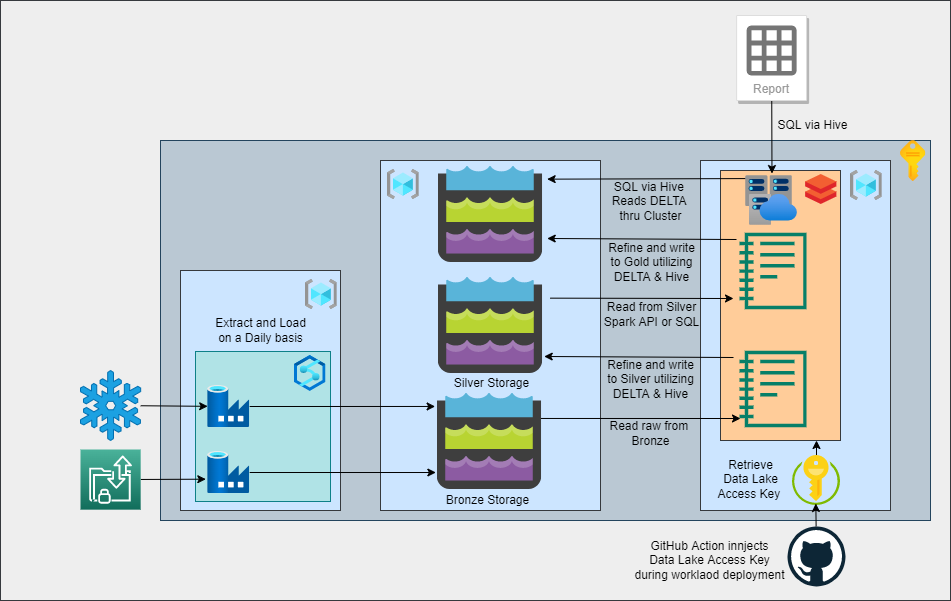

The diagram above was exported from draw.io. Its source (the exported page's mxGraphModel, read from the mxfile embedded in the PNG):
<mxGraphModel dx="1113" dy="2010" grid="1" gridSize="10" guides="1" tooltips="1" connect="1" arrows="1" fold="1" page="1" pageScale="1" pageWidth="850" pageHeight="1100" math="0" shadow="0">
  <root>
    <mxCell id="0" />
    <mxCell id="1" parent="0" />
    <mxCell id="60" value="" style="whiteSpace=wrap;html=1;fillColor=#eeeeee;strokeColor=#36393d;" parent="1" vertex="1">
      <mxGeometry x="-90" y="-40" width="950" height="600" as="geometry" />
    </mxCell>
    <mxCell id="3" value="" style="whiteSpace=wrap;html=1;fillColor=#bac8d3;strokeColor=#23445d;" parent="1" vertex="1">
      <mxGeometry x="70" y="100" width="770" height="380" as="geometry" />
    </mxCell>
    <mxCell id="12" value="" style="whiteSpace=wrap;html=1;fillColor=#cce5ff;strokeColor=#36393d;" parent="1" vertex="1">
      <mxGeometry x="290" y="120" width="220" height="350" as="geometry" />
    </mxCell>
    <mxCell id="4" value="" style="whiteSpace=wrap;html=1;fillColor=#cce5ff;strokeColor=#36393d;" parent="1" vertex="1">
      <mxGeometry x="90" y="230" width="160" height="240" as="geometry" />
    </mxCell>
    <mxCell id="11" value="" style="aspect=fixed;html=1;points=[];align=center;image;fontSize=12;image=img/lib/azure2/general/Resource_Groups.svg;strokeColor=default;" parent="1" vertex="1">
      <mxGeometry x="215" y="239" width="31.88" height="30" as="geometry" />
    </mxCell>
    <mxCell id="13" value="" style="aspect=fixed;html=1;points=[];align=center;image;fontSize=12;image=img/lib/azure2/general/Resource_Groups.svg;strokeColor=default;" parent="1" vertex="1">
      <mxGeometry x="297" y="129" width="31.88" height="30" as="geometry" />
    </mxCell>
    <mxCell id="54" value="" style="edgeStyle=none;html=1;strokeColor=#000000;" parent="1" source="25" edge="1">
      <mxGeometry relative="1" as="geometry">
        <mxPoint x="609" y="307.63636363636374" as="targetPoint" />
      </mxGeometry>
    </mxCell>
    <mxCell id="25" value="" style="whiteSpace=wrap;html=1;fillColor=#cce5ff;strokeColor=#36393d;" parent="1" vertex="1">
      <mxGeometry x="610" y="120" width="190" height="350" as="geometry" />
    </mxCell>
    <mxCell id="26" value="" style="aspect=fixed;html=1;points=[];align=center;image;fontSize=12;image=img/lib/azure2/general/Resource_Groups.svg;strokeColor=default;" parent="1" vertex="1">
      <mxGeometry x="760" y="130" width="31.88" height="30" as="geometry" />
    </mxCell>
    <mxCell id="36" value="" style="whiteSpace=wrap;html=1;strokeColor=#36393d;fillColor=#ffcc99;" parent="1" vertex="1">
      <mxGeometry x="630" y="130" width="120" height="270" as="geometry" />
    </mxCell>
    <mxCell id="96" style="edgeStyle=none;html=1;entryX=0.986;entryY=0.927;entryDx=0;entryDy=0;entryPerimeter=0;strokeColor=#000000;" parent="1" edge="1">
      <mxGeometry relative="1" as="geometry">
        <mxPoint x="643" y="317" as="sourcePoint" />
        <mxPoint x="453.70910000000003" y="315.99199999999996" as="targetPoint" />
      </mxGeometry>
    </mxCell>
    <mxCell id="40" value="" style="sketch=0;outlineConnect=0;fontColor=#232F3E;gradientColor=none;fillColor=#067F68;strokeColor=none;dashed=0;verticalLabelPosition=bottom;verticalAlign=top;align=center;html=1;fontSize=12;fontStyle=0;aspect=fixed;pointerEvents=1;shape=mxgraph.aws4.sagemaker_notebook;" parent="1" vertex="1">
      <mxGeometry x="649" y="310" width="67.12" height="77" as="geometry" />
    </mxCell>
    <mxCell id="46" value="" style="aspect=fixed;html=1;points=[];align=center;image;fontSize=12;image=img/lib/azure2/general/Subscriptions.svg;fontColor=#000000;strokeColor=default;" parent="1" vertex="1">
      <mxGeometry x="810" y="100" width="25.41" height="41" as="geometry" />
    </mxCell>
    <mxCell id="53" style="edgeStyle=none;html=1;strokeColor=#000000;" parent="1" source="52" edge="1">
      <mxGeometry relative="1" as="geometry">
        <mxPoint x="726" y="400" as="targetPoint" />
      </mxGeometry>
    </mxCell>
    <mxCell id="52" value="" style="sketch=0;aspect=fixed;html=1;points=[];align=center;image;fontSize=12;image=img/lib/mscae/Key_Vaults.svg;" parent="1" vertex="1">
      <mxGeometry x="702" y="415" width="48" height="50" as="geometry" />
    </mxCell>
    <mxCell id="55" value="Retrieve&lt;br&gt;&amp;nbsp;Data Lake &lt;br&gt;Access Key&amp;nbsp;" style="text;html=1;resizable=0;autosize=1;align=center;verticalAlign=middle;points=[];fillColor=none;strokeColor=none;rounded=0;fontColor=#000000;" parent="1" vertex="1">
      <mxGeometry x="620" y="414.09000000000003" width="80" height="50" as="geometry" />
    </mxCell>
    <mxCell id="59" style="edgeStyle=none;html=1;entryX=0.486;entryY=0.96;entryDx=0;entryDy=0;entryPerimeter=0;strokeColor=#000000;" parent="1" source="58" target="52" edge="1">
      <mxGeometry relative="1" as="geometry" />
    </mxCell>
    <mxCell id="58" value="" style="dashed=0;outlineConnect=0;html=1;align=center;labelPosition=center;verticalLabelPosition=bottom;verticalAlign=top;shape=mxgraph.weblogos.github" parent="1" vertex="1">
      <mxGeometry x="697" y="486" width="58" height="60" as="geometry" />
    </mxCell>
    <mxCell id="61" value="GitHub Action innjects&lt;br&gt;Data Lake Access Key&lt;br&gt;during worklaod deployment" style="text;html=1;resizable=0;autosize=1;align=center;verticalAlign=middle;points=[];fillColor=none;strokeColor=none;rounded=0;fontColor=#000000;" parent="1" vertex="1">
      <mxGeometry x="534" y="495" width="170" height="50" as="geometry" />
    </mxCell>
    <mxCell id="63" value="" style="shape=mxgraph.signs.nature.snowflake;html=1;pointerEvents=1;fillColor=#1ba1e2;strokeColor=#006EAF;verticalLabelPosition=bottom;verticalAlign=top;align=center;fontColor=#ffffff;" parent="1" vertex="1">
      <mxGeometry x="-10" y="330" width="60.17" height="70" as="geometry" />
    </mxCell>
    <mxCell id="64" value="" style="whiteSpace=wrap;html=1;strokeColor=#0e8088;fillColor=#b0e3e6;" parent="1" vertex="1">
      <mxGeometry x="105" y="311" width="135" height="150" as="geometry" />
    </mxCell>
    <mxCell id="88" style="edgeStyle=none;html=1;entryX=-0.044;entryY=0.659;entryDx=0;entryDy=0;entryPerimeter=0;strokeColor=#000000;" parent="1" source="69" target="87" edge="1">
      <mxGeometry relative="1" as="geometry" />
    </mxCell>
    <mxCell id="69" value="" style="sketch=0;points=[[0,0,0],[0.25,0,0],[0.5,0,0],[0.75,0,0],[1,0,0],[0,1,0],[0.25,1,0],[0.5,1,0],[0.75,1,0],[1,1,0],[0,0.25,0],[0,0.5,0],[0,0.75,0],[1,0.25,0],[1,0.5,0],[1,0.75,0]];outlineConnect=0;fontColor=#232F3E;gradientColor=#4AB29A;gradientDirection=north;fillColor=#116D5B;strokeColor=#ffffff;dashed=0;verticalLabelPosition=bottom;verticalAlign=top;align=center;html=1;fontSize=12;fontStyle=0;aspect=fixed;shape=mxgraph.aws4.resourceIcon;resIcon=mxgraph.aws4.transfer_for_sftp;" parent="1" vertex="1">
      <mxGeometry x="-10" y="409.00000000000006" width="60.17" height="60.17" as="geometry" />
    </mxCell>
    <mxCell id="77" value="Extract and Load&lt;br&gt;on a Daily basis" style="text;html=1;resizable=0;autosize=1;align=center;verticalAlign=middle;points=[];fillColor=none;strokeColor=none;rounded=0;fontColor=#000000;" parent="1" vertex="1">
      <mxGeometry x="115" y="275" width="110" height="30" as="geometry" />
    </mxCell>
    <mxCell id="81" value="" style="aspect=fixed;html=1;points=[];align=center;image;fontSize=12;image=img/lib/azure2/databases/Azure_Synapse_Analytics.svg;" parent="1" vertex="1">
      <mxGeometry x="204" y="315" width="31.3" height="36" as="geometry" />
    </mxCell>
    <mxCell id="93" style="edgeStyle=none;html=1;entryX=-0.021;entryY=0.135;entryDx=0;entryDy=0;entryPerimeter=0;strokeColor=#000000;" parent="1" source="84" target="92" edge="1">
      <mxGeometry relative="1" as="geometry" />
    </mxCell>
    <mxCell id="84" value="" style="aspect=fixed;html=1;points=[];align=center;image;fontSize=12;image=img/lib/azure2/databases/Data_Factory.svg;" parent="1" vertex="1">
      <mxGeometry x="117.17" y="345" width="42" height="42" as="geometry" />
    </mxCell>
    <mxCell id="86" style="edgeStyle=none;html=1;strokeColor=#000000;" parent="1" source="63" target="84" edge="1">
      <mxGeometry relative="1" as="geometry" />
    </mxCell>
    <mxCell id="94" style="edgeStyle=none;html=1;strokeColor=#000000;entryX=-0.014;entryY=0.823;entryDx=0;entryDy=0;entryPerimeter=0;" parent="1" source="87" target="92" edge="1">
      <mxGeometry relative="1" as="geometry">
        <mxPoint x="340" y="432" as="targetPoint" />
      </mxGeometry>
    </mxCell>
    <mxCell id="87" value="" style="aspect=fixed;html=1;points=[];align=center;image;fontSize=12;image=img/lib/azure2/databases/Data_Factory.svg;" parent="1" vertex="1">
      <mxGeometry x="117.17" y="411" width="42" height="42" as="geometry" />
    </mxCell>
    <mxCell id="90" value="" style="sketch=0;aspect=fixed;html=1;points=[];align=center;image;fontSize=12;image=img/lib/mscae/Data_Lake_Storage.svg;strokeColor=default;" parent="1" vertex="1">
      <mxGeometry x="347.82" y="126" width="104.35" height="96" as="geometry" />
    </mxCell>
    <mxCell id="103" style="edgeStyle=none;html=1;exitX=1.081;exitY=0.038;exitDx=0;exitDy=0;exitPerimeter=0;strokeColor=#000000;" parent="1" edge="1">
      <mxGeometry relative="1" as="geometry">
        <mxPoint x="459.6223500000001" y="257.6479999999999" as="sourcePoint" />
        <mxPoint x="643" y="258" as="targetPoint" />
      </mxGeometry>
    </mxCell>
    <mxCell id="91" value="" style="sketch=0;aspect=fixed;html=1;points=[];align=center;image;fontSize=12;image=img/lib/mscae/Data_Lake_Storage.svg;strokeColor=default;" parent="1" vertex="1">
      <mxGeometry x="347.82" y="237" width="104.35" height="96" as="geometry" />
    </mxCell>
    <mxCell id="95" style="edgeStyle=none;html=1;strokeColor=#000000;exitX=0.989;exitY=0.26;exitDx=0;exitDy=0;exitPerimeter=0;" parent="1" source="92" edge="1">
      <mxGeometry relative="1" as="geometry">
        <mxPoint x="457.32665" y="377.99199999999996" as="sourcePoint" />
        <mxPoint x="650" y="378" as="targetPoint" />
      </mxGeometry>
    </mxCell>
    <mxCell id="92" value="" style="sketch=0;aspect=fixed;html=1;points=[];align=center;image;fontSize=12;image=img/lib/mscae/Data_Lake_Storage.svg;strokeColor=default;" parent="1" vertex="1">
      <mxGeometry x="346.82" y="353" width="104.35" height="96" as="geometry" />
    </mxCell>
    <mxCell id="97" value="" style="sketch=0;outlineConnect=0;fontColor=#232F3E;gradientColor=none;fillColor=#067F68;strokeColor=none;dashed=0;verticalLabelPosition=bottom;verticalAlign=top;align=center;html=1;fontSize=12;fontStyle=0;aspect=fixed;pointerEvents=1;shape=mxgraph.aws4.sagemaker_notebook;" parent="1" vertex="1">
      <mxGeometry x="649" y="192" width="67.12" height="77" as="geometry" />
    </mxCell>
    <mxCell id="98" value="Read raw from &lt;br&gt;Bronze" style="text;html=1;resizable=0;autosize=1;align=center;verticalAlign=middle;points=[];fillColor=none;strokeColor=none;rounded=0;fontColor=#000000;" parent="1" vertex="1">
      <mxGeometry x="515" y="378" width="90" height="30" as="geometry" />
    </mxCell>
    <mxCell id="99" value="Bronze Storage" style="text;html=1;resizable=0;autosize=1;align=center;verticalAlign=middle;points=[];fillColor=none;strokeColor=none;rounded=0;fontColor=#000000;" parent="1" vertex="1">
      <mxGeometry x="346.82" y="450" width="100" height="20" as="geometry" />
    </mxCell>
    <mxCell id="100" value="Silver Storage" style="text;html=1;resizable=0;autosize=1;align=center;verticalAlign=middle;points=[];fillColor=none;strokeColor=none;rounded=0;fontColor=#000000;" parent="1" vertex="1">
      <mxGeometry x="356.17" y="333" width="90" height="20" as="geometry" />
    </mxCell>
    <mxCell id="101" value="Refine and write&lt;br&gt;to Silver utilizing&lt;br&gt;DELTA &amp;amp; Hive" style="text;html=1;resizable=0;autosize=1;align=center;verticalAlign=middle;points=[];fillColor=none;strokeColor=none;rounded=0;fontColor=#000000;" parent="1" vertex="1">
      <mxGeometry x="510" y="314" width="100" height="50" as="geometry" />
    </mxCell>
    <mxCell id="105" value="Read from Silver&lt;br&gt;Spark API or SQL" style="text;html=1;resizable=0;autosize=1;align=center;verticalAlign=middle;points=[];fillColor=none;strokeColor=none;rounded=0;fontColor=#000000;" parent="1" vertex="1">
      <mxGeometry x="506" y="259" width="110" height="30" as="geometry" />
    </mxCell>
    <mxCell id="106" style="edgeStyle=none;html=1;entryX=0.986;entryY=0.927;entryDx=0;entryDy=0;entryPerimeter=0;strokeColor=#000000;" parent="1" edge="1">
      <mxGeometry relative="1" as="geometry">
        <mxPoint x="646" y="199" as="sourcePoint" />
        <mxPoint x="456.70910000000003" y="197.99199999999996" as="targetPoint" />
      </mxGeometry>
    </mxCell>
    <mxCell id="108" value="Refine and write&lt;br&gt;to Gold utilizing&lt;br&gt;DELTA &amp;amp; Hive" style="text;html=1;resizable=0;autosize=1;align=center;verticalAlign=middle;points=[];fillColor=none;strokeColor=none;rounded=0;fontColor=#000000;" parent="1" vertex="1">
      <mxGeometry x="511" y="196.5" width="100" height="50" as="geometry" />
    </mxCell>
    <mxCell id="111" style="edgeStyle=none;html=1;strokeColor=#000000;entryX=0.507;entryY=-0.039;entryDx=0;entryDy=0;entryPerimeter=0;" parent="1" source="109" target="116" edge="1">
      <mxGeometry relative="1" as="geometry">
        <mxPoint x="681" y="130" as="targetPoint" />
      </mxGeometry>
    </mxCell>
    <mxCell id="109" value="Report" style="strokeColor=#dddddd;shadow=1;strokeWidth=1;rounded=1;absoluteArcSize=1;arcSize=2;labelPosition=center;verticalLabelPosition=middle;align=center;verticalAlign=bottom;spacingLeft=0;fontColor=#999999;fontSize=12;whiteSpace=wrap;spacingBottom=2;" parent="1" vertex="1">
      <mxGeometry x="646.12" y="-25" width="70" height="85" as="geometry" />
    </mxCell>
    <mxCell id="110" value="" style="sketch=0;dashed=0;connectable=0;html=1;fillColor=#757575;strokeColor=none;shape=mxgraph.gcp2.report;part=1;" parent="109" vertex="1">
      <mxGeometry x="0.5" width="50" height="50" relative="1" as="geometry">
        <mxPoint x="-25" y="10" as="offset" />
      </mxGeometry>
    </mxCell>
    <mxCell id="112" value="SQL via Hive" style="text;html=1;resizable=0;autosize=1;align=center;verticalAlign=middle;points=[];fillColor=none;strokeColor=none;rounded=0;fontColor=#000000;" parent="1" vertex="1">
      <mxGeometry x="682" y="75" width="80" height="20" as="geometry" />
    </mxCell>
    <mxCell id="113" value="" style="sketch=0;aspect=fixed;html=1;points=[];align=center;image;fontSize=12;image=img/lib/mscae/Databricks.svg;" parent="1" vertex="1">
      <mxGeometry x="715.12" y="134" width="31.25" height="30" as="geometry" />
    </mxCell>
    <mxCell id="117" style="edgeStyle=none;html=1;entryX=1.043;entryY=0.361;entryDx=0;entryDy=0;entryPerimeter=0;strokeColor=#000000;" parent="1" edge="1">
      <mxGeometry relative="1" as="geometry">
        <mxPoint x="655.3399999999997" y="138.07534285725092" as="sourcePoint" />
        <mxPoint x="456.65705000000025" y="138.65599999999995" as="targetPoint" />
      </mxGeometry>
    </mxCell>
    <mxCell id="116" value="" style="aspect=fixed;html=1;points=[];align=center;image;fontSize=12;image=img/lib/azure2/databases/Virtual_Clusters.svg;" parent="1" vertex="1">
      <mxGeometry x="655.34" y="135" width="51.56" height="50" as="geometry" />
    </mxCell>
    <mxCell id="118" value="SQL via Hive&amp;nbsp;&lt;br&gt;Reads DELTA&amp;nbsp;&lt;br&gt;thru Cluster" style="text;html=1;resizable=0;autosize=1;align=center;verticalAlign=middle;points=[];fillColor=none;strokeColor=none;rounded=0;fontColor=#000000;" parent="1" vertex="1">
      <mxGeometry x="515" y="136" width="90" height="50" as="geometry" />
    </mxCell>
  </root>
</mxGraphModel>